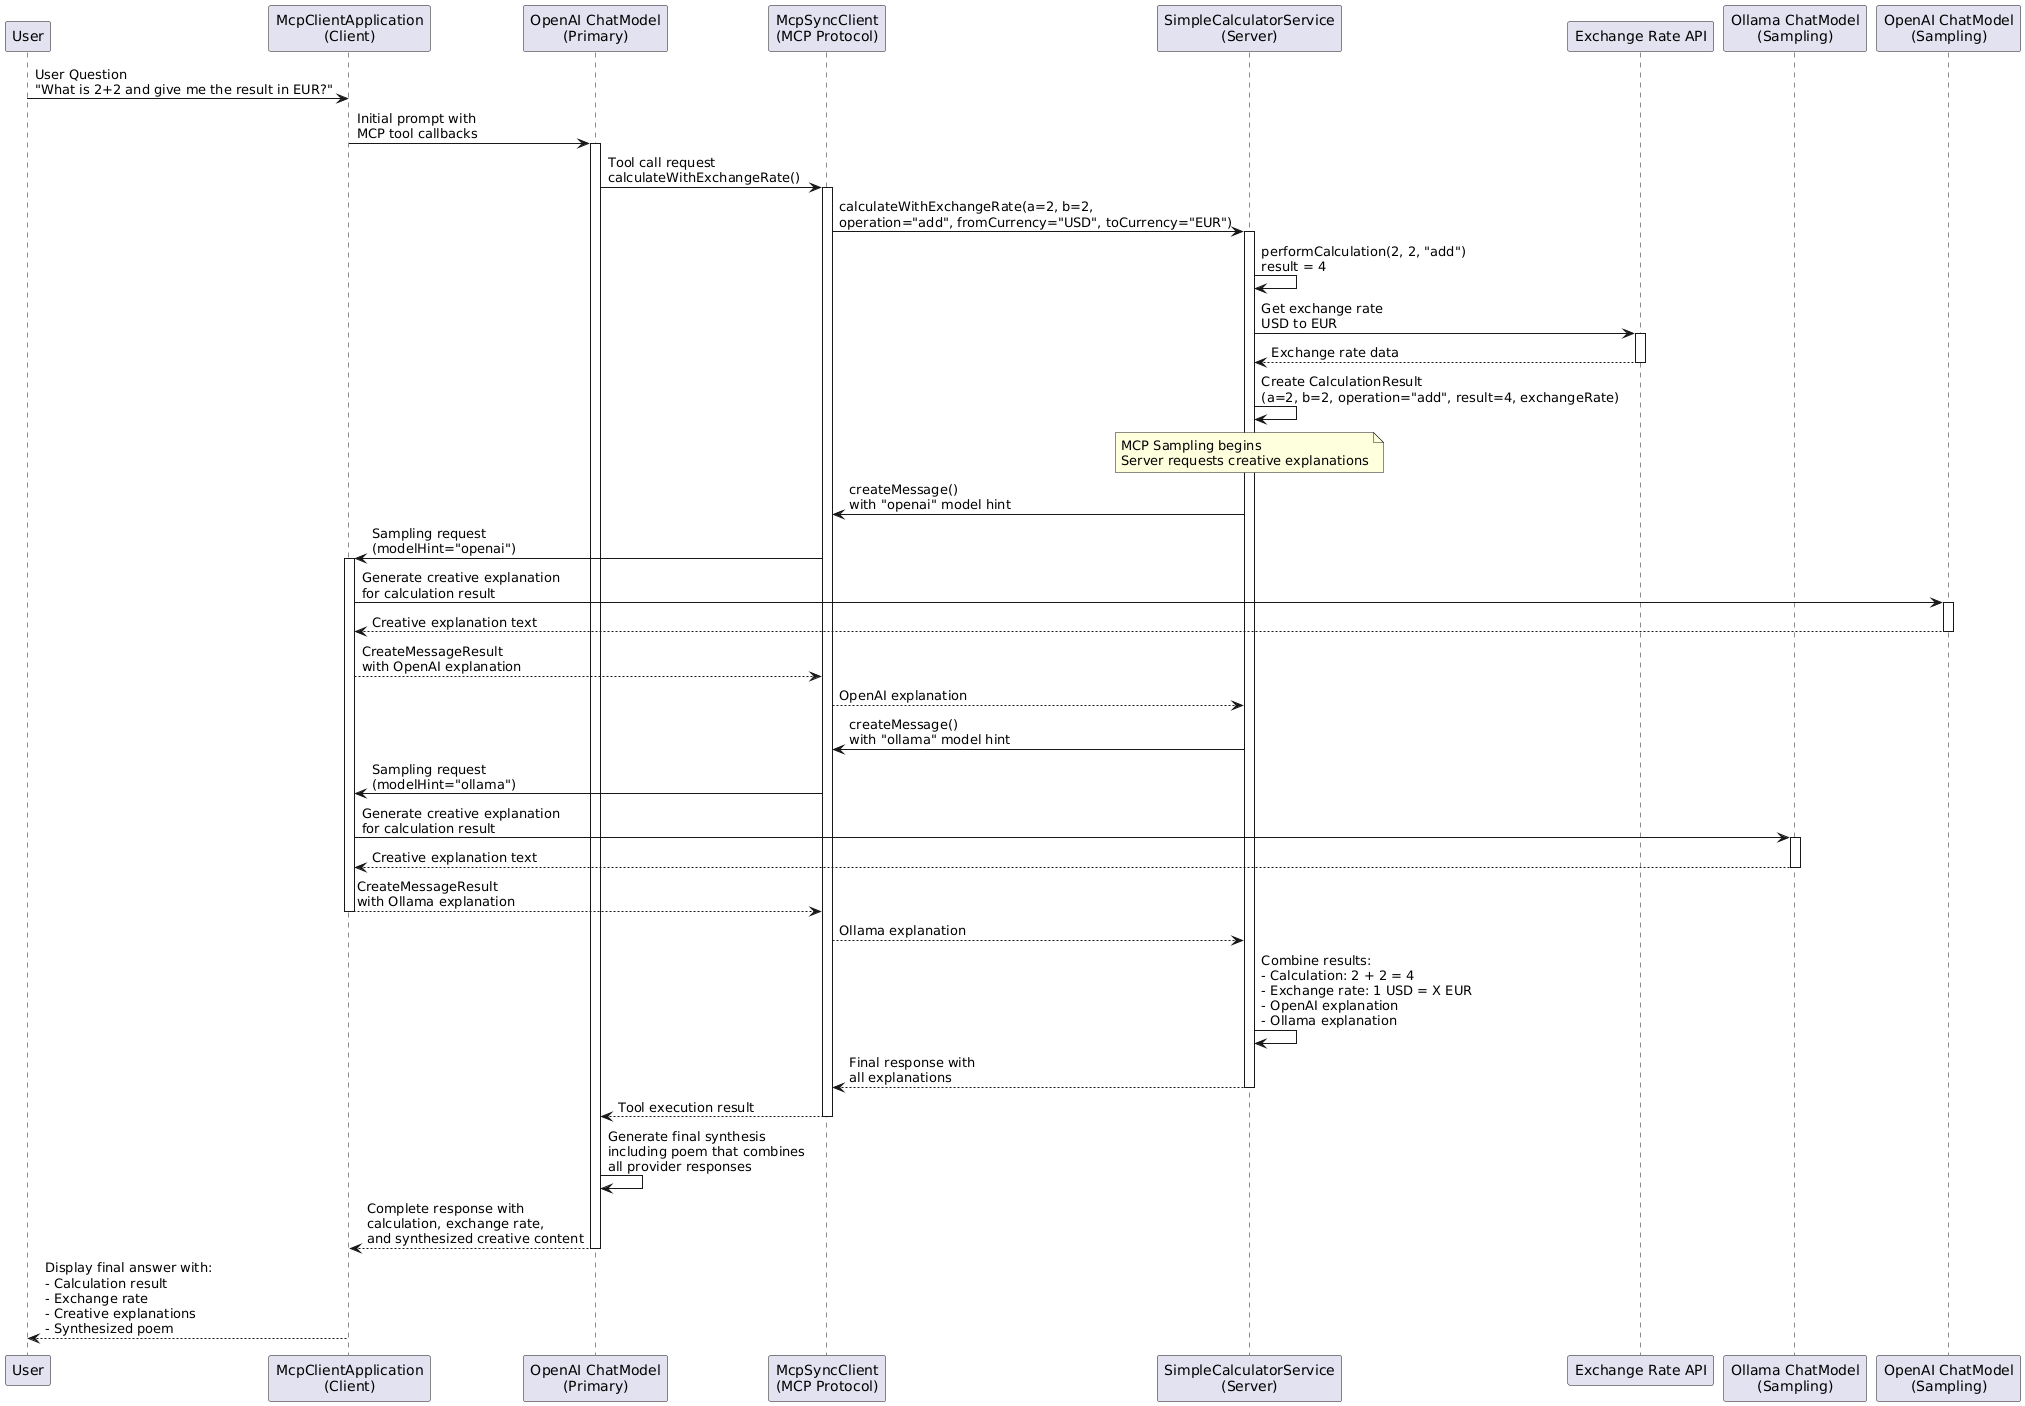

The diagram above was rendered by PlantUML. Its source (embedded in the PNG):
@startuml
participant "User" as U
participant "McpClientApplication\n(Client)" as Client
participant "OpenAI ChatModel\n(Primary)" as OpenAI
participant "McpSyncClient\n(MCP Protocol)" as MCP
participant "SimpleCalculatorService\n(Server)" as Server  
participant "Exchange Rate API" as API
participant "Ollama ChatModel\n(Sampling)" as Ollama
participant "OpenAI ChatModel\n(Sampling)" as OpenAISampling

U -> Client: User Question\n"What is 2+2 and give me the result in EUR?"

Client -> OpenAI: Initial prompt with\nMCP tool callbacks
activate OpenAI

OpenAI -> MCP: Tool call request\ncalculateWithExchangeRate()
activate MCP

MCP -> Server: calculateWithExchangeRate(a=2, b=2,\noperation="add", fromCurrency="USD", toCurrency="EUR")
activate Server

Server -> Server: performCalculation(2, 2, "add")\nresult = 4

Server -> API: Get exchange rate\nUSD to EUR
activate API
API --> Server: Exchange rate data
deactivate API

Server -> Server: Create CalculationResult\n(a=2, b=2, operation="add", result=4, exchangeRate)

Note over Server: MCP Sampling begins\nServer requests creative explanations

Server -> MCP: createMessage()\nwith "openai" model hint
MCP -> Client: Sampling request\n(modelHint="openai")
activate Client

Client -> OpenAISampling: Generate creative explanation\nfor calculation result
activate OpenAISampling
OpenAISampling --> Client: Creative explanation text
deactivate OpenAISampling

Client --> MCP: CreateMessageResult\nwith OpenAI explanation
MCP --> Server: OpenAI explanation

Server -> MCP: createMessage()\nwith "ollama" model hint  
MCP -> Client: Sampling request\n(modelHint="ollama")

Client -> Ollama: Generate creative explanation\nfor calculation result
activate Ollama
Ollama --> Client: Creative explanation text
deactivate Ollama

Client --> MCP: CreateMessageResult\nwith Ollama explanation
deactivate Client
MCP --> Server: Ollama explanation

Server -> Server: Combine results:\n- Calculation: 2 + 2 = 4\n- Exchange rate: 1 USD = X EUR\n- OpenAI explanation\n- Ollama explanation

Server --> MCP: Final response with\nall explanations
deactivate Server

MCP --> OpenAI: Tool execution result
deactivate MCP

OpenAI -> OpenAI: Generate final synthesis\nincluding poem that combines\nall provider responses

OpenAI --> Client: Complete response with\ncalculation, exchange rate,\nand synthesized creative content
deactivate OpenAI

Client --> U: Display final answer with:\n- Calculation result\n- Exchange rate\n- Creative explanations\n- Synthesized poem
@enduml